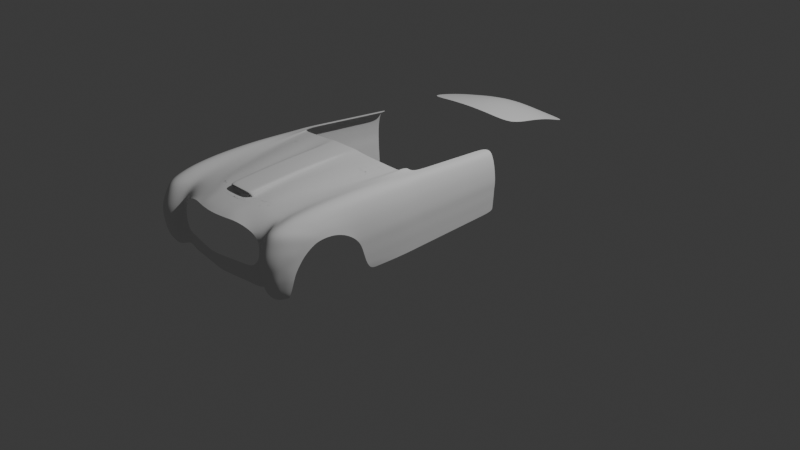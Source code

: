 # Source: 10.blend  (saved by Blender 4.0.36; exported with 4.5.12 LTS)
import bpy
from mathutils import Matrix  # noqa: F401  (used for matrix-valued properties, if any)

bpy.ops.wm.read_factory_settings(use_empty=True)
scene = bpy.context.scene
scene.name = 'Scene'

# ---- collections
col_collection = bpy.data.collections.new('Collection'); scene.collection.children.link(col_collection)
col_reference = bpy.data.collections.new('Reference'); scene.collection.children.link(col_reference)

# ---- world
world_world = bpy.data.worlds.new('World'); scene.world = world_world
world_world.use_nodes = True; world_world.node_tree.nodes.clear()
_N = world_world.node_tree.nodes; _L = world_world.node_tree.links
n0 = _N.new('ShaderNodeOutputWorld'); n0.name = 'World Output'; n0.location = (300, 300)
n1 = _N.new('ShaderNodeBackground'); n1.name = 'Background'; n1.location = (10, 300)
n1.inputs[0].default_value = (0.05088, 0.05088, 0.05088, 1.0)
_L.new(n1.outputs[0], n0.inputs[0])
n0.is_active_output = True
world_world.color = (0.05088, 0.05088, 0.05088)
world_world.use_sun_shadow = False
world_world.sun_shadow_jitter_overblur = 0.0

# ---- cameras
cam_camera = bpy.data.cameras.new('Camera')
cam_camera.clip_end = 100.0
cam_camera.ortho_scale = 7.314

# ---- lights
light_light = bpy.data.lights.new('Light', 'POINT')
light_light.transmission_factor = 0.0
light_light.use_soft_falloff = False
light_light.energy = 1000.0
light_light.shadow_soft_size = 0.1
light_light.shadow_maximum_resolution = 0.006
light_light.use_absolute_resolution = True

# ---- meshes
me_plane = bpy.data.meshes.new('Plane')
me_plane.from_pydata([(1.117, -1.038, -0.03583), (0.9004, 0.9897, -0.0998), (0.0, -1.088, 0.03806), (0.0, 1.056, -0.06999), (0.6143, -1.084, 0.01201), (0.4366, 1.03, -0.07747), (1.056, -0.3773, 0.005515), (0.0, -0.3956, 0.1707), (0.5489, -0.3872, 0.1041), (0.9621, 0.3333, -0.006381), (0.0, 0.3107, 0.1599), (0.475, 0.3243, 0.1019)], [], [(11, 9, 1, 5), (10, 11, 5, 3), (2, 4, 8, 7), (4, 0, 6, 8), (7, 8, 11, 10), (8, 6, 9, 11)])
me_plane.polygons.foreach_set('use_smooth', [True] * 6)
_uv = me_plane.uv_layers.new(name='UVMap')
_uv.uv.foreach_set('vector', [0.7558, 0.6208, 1.0, 0.6581, 1.0, 1.0, 0.7558, 1.0, 0.5, 0.6017, 0.7558, 0.6208, 0.7558, 1.0, 0.5, 1.0, 0.5, 0.0, 0.7558, 0.0, 0.7558, 0.2893, 0.5, 0.2893, 0.7558, 0.0, 1.0, 0.0, 1.0, 0.2893, 0.7558, 0.2893, 0.5, 0.2893, 0.7558, 0.2893, 0.7558, 0.6208, 0.5, 0.6017, 0.7558, 0.2893, 1.0, 0.2893, 1.0, 0.6581, 0.7558, 0.6208])
me_plane.materials.append(None)
me_plane.update()
me_plane_001 = bpy.data.meshes.new('Plane.001')
me_plane_001.from_pydata([(0.5433, -0.8505, -0.0173), (1.062, 1.193, -0.09552), (0.0, -0.9774, -4.631e-05), (0.0, 1.056, 0.05282), (0.838, 0.09689, -0.03318), (0.7044, -0.4551, -0.01697), (0.318, -0.9516, -0.002179), (0.5883, 1.1, -0.00911), (0.4695, 0.05405, 0.0417), (0.3893, -0.5022, 0.03719), (0.6202, -0.6919, -0.0206), (0.0, -0.8872, 0.006186), (0.3412, -0.8153, 0.01057), (0.9415, 0.6365, -0.06465), (0.5326, 0.5986, 0.01112), (0.2416, 1.077, 0.03868), (0.2379, 0.03262, 0.04446), (0.2395, -0.5486, 0.03842), (0.1905, -0.964, -0.001154), (0.2423, -0.8265, 0.0145), (0.2418, 0.578, 0.0285), (0.4515, -0.9052, -0.01005), (0.8301, 1.141, -0.04761), (0.6671, 0.0805, 0.01052), (0.5651, -0.4733, 0.01765), (0.4925, -0.7518, 0.01069), (0.7517, 0.6222, -0.01975), (0.0, 0.558, 0.07758), (0.0, -0.5463, 0.09779), (0.0, 0.01228, 0.09943), (0.2327, 0.03306, 0.09182), (0.0, -0.8568, 0.09445), (0.2343, -0.5478, 0.09117), (0.24, -0.8195, 0.08955), (0.2366, 0.5777, 0.0667), (0.1711, 1.07, 0.04296), (0.2222, -0.8762, 0.004594), (0.1649, 0.02677, 0.09412), (0.166, -0.5473, 0.09317), (0.1594, -0.8544, 0.09294), (0.1676, 0.5717, 0.06999), (0.0, -0.8574, 0.08704), (0.0, -0.8604, 0.008139), (0.1778, -0.8577, 0.006032), (0.2222, -0.8457, 0.06537), (0.225, -0.8028, 0.006995), (0.1594, -0.855, 0.08552), (0.0, -0.8235, 0.08289), (0.0, -0.8259, 0.01141), (0.1684, -0.8232, 0.009708), (0.2243, -0.8201, 0.08071), (0.1589, -0.8234, 0.05377), (0.0, -0.718, 0.06668), (0.0, -0.7201, 0.01423), (0.1819, -0.7185, 0.01326), (0.2204, -0.7158, 0.06529), (0.2265, -0.7175, 0.01689), (0.1812, -0.7165, 0.06571), (0.5926, -0.7488, -0.01941), (0.3329, -0.8642, 0.005994), (0.4778, -0.8069, 0.003244)], [], [(26, 13, 1, 22), (24, 5, 4, 23), (25, 10, 5, 24), (19, 12, 9, 17), (17, 9, 8, 16), (20, 14, 7, 15), (36, 59, 12, 19), (60, 58, 10, 25), (16, 8, 14, 20), (23, 4, 13, 26), (20, 15, 34), (39, 31, 41, 46), (19, 17, 32, 33), (8, 23, 26, 14), (59, 60, 25, 12), (12, 25, 24, 9), (9, 24, 23, 8), (14, 26, 22, 7), (37, 30, 34, 40), (40, 34, 15, 35), (38, 32, 30, 37), (39, 33, 32, 38), (17, 16, 30, 32), (16, 20, 34, 30), (31, 39, 38, 28), (28, 38, 37, 29), (27, 40, 35, 3), (29, 37, 40, 27), (11, 36, 43, 42), (2, 18, 36, 11), (42, 43, 49, 48), (19, 33, 44, 45), (33, 39, 46, 44), (49, 45, 56, 54), (48, 49, 54, 53), (45, 44, 50), (44, 46, 51, 50), (46, 41, 47, 51), (54, 56, 55, 57), (53, 54, 57, 52), (45, 50, 55, 56), (50, 51, 57, 55), (51, 47, 52, 57), (6, 21, 60, 59), (21, 0, 58, 60), (18, 6, 59, 36), (36, 19, 45, 49, 43)])
me_plane_001.polygons.foreach_set('use_smooth', [True] * 47)
_k = {(19, 33): 0.2767, (44, 45): 0.7596, (41, 46): 0.7596, (44, 46): 0.7596}
me_plane_001.attributes.new('crease_edge', 'FLOAT', 'EDGE').data.foreach_set('value', [_k.get((min(e.vertices), max(e.vertices)), 0.0) for e in me_plane_001.edges])
_uv = me_plane_001.uv_layers.new(name='UVMap')
_uv.uv.foreach_set('vector', [0.9155, 0.7515, 1.0, 0.7515, 1.0, 1.0, 0.9155, 1.0, 0.9155, 0.2004, 1.0, 0.2004, 1.0, 0.481, 0.9155, 0.481, 0.9155, 0.05908, 1.0, 0.05908, 1.0, 0.2004, 0.9155, 0.2004, 0.6753, 0.04712, 0.7926, 0.05908, 0.7926, 0.2004, 0.6753, 0.1875, 0.6753, 0.1875, 0.7926, 0.2004, 0.7926, 0.481, 0.6455, 0.481, 0.6411, 0.7515, 0.7926, 0.7515, 0.7926, 1.0, 0.6276, 1.0, 0.6753, 0.03021, 0.7926, 0.03787, 0.7926, 0.05908, 0.6753, 0.04712, 0.9155, 0.03787, 1.0, 0.03787, 1.0, 0.05908, 0.9155, 0.05908, 0.6455, 0.481, 0.7926, 0.481, 0.7926, 0.7515, 0.6411, 0.7515, 0.9155, 0.481, 1.0, 0.481, 1.0, 0.7515, 0.9155, 0.7515, 0.6411, 0.7515, 0.6276, 1.0, 0.6411, 0.7515, 0.6222, 0.0494, 0.5, 0.05465, 0.5, 0.05465, 0.6222, 0.0494, 0.6753, 0.04712, 0.6753, 0.1875, 0.6753, 0.1875, 0.6753, 0.04712, 0.7926, 0.481, 0.9155, 0.481, 0.9155, 0.7515, 0.7926, 0.7515, 0.7926, 0.03787, 0.9155, 0.03787, 0.9155, 0.05908, 0.7926, 0.05908, 0.7926, 0.05908, 0.9155, 0.05908, 0.9155, 0.2004, 0.7926, 0.2004, 0.7926, 0.2004, 0.9155, 0.2004, 0.9155, 0.481, 0.7926, 0.481, 0.7926, 0.7515, 0.9155, 0.7515, 0.9155, 1.0, 0.7926, 1.0, 0.6014, 0.481, 0.6455, 0.481, 0.6411, 0.7515, 0.5984, 0.7515, 0.5984, 0.7515, 0.6411, 0.7515, 0.6276, 1.0, 0.589, 1.0, 0.6222, 0.1914, 0.6753, 0.1875, 0.6455, 0.481, 0.6014, 0.481, 0.6222, 0.0494, 0.6753, 0.04712, 0.6753, 0.1875, 0.6222, 0.1914, 0.6753, 0.1875, 0.6455, 0.481, 0.6455, 0.481, 0.6753, 0.1875, 0.6455, 0.481, 0.6411, 0.7515, 0.6411, 0.7515, 0.6455, 0.481, 0.5, 0.05465, 0.6222, 0.0494, 0.6222, 0.1914, 0.5, 0.2004, 0.5, 0.2004, 0.6222, 0.1914, 0.6014, 0.481, 0.5, 0.481, 0.5, 0.7515, 0.5984, 0.7515, 0.589, 1.0, 0.5, 1.0, 0.5, 0.481, 0.6014, 0.481, 0.5984, 0.7515, 0.5, 0.7515, 0.5, 0.05465, 0.6222, 0.0494, 0.6222, 0.0494, 0.5, 0.05465, 0.5, 0.0, 0.6753, 0.0, 0.6222, 0.0494, 0.5, 0.05465, 0.5, 0.05465, 0.6222, 0.0494, 0.6222, 0.0494, 0.5, 0.05465, 0.6753, 0.04712, 0.6753, 0.04712, 0.6753, 0.04712, 0.6753, 0.04712, 0.6753, 0.04712, 0.6222, 0.0494, 0.6222, 0.0494, 0.6753, 0.04712, 0.6222, 0.0494, 0.6752, 0.04713, 0.6753, 0.04712, 0.6222, 0.0494, 0.5, 0.05465, 0.6222, 0.0494, 0.6222, 0.0494, 0.5, 0.05465, 0.6753, 0.04712, 0.6753, 0.04712, 0.6753, 0.04712, 0.6753, 0.04712, 0.6222, 0.0494, 0.6222, 0.0494, 0.6753, 0.04712, 0.6222, 0.0494, 0.5, 0.05465, 0.5, 0.05465, 0.6222, 0.0494, 0.6222, 0.0494, 0.6753, 0.04712, 0.6753, 0.04712, 0.6222, 0.0494, 0.5, 0.05465, 0.6222, 0.0494, 0.6222, 0.0494, 0.5, 0.05465, 0.6752, 0.04713, 0.6753, 0.04712, 0.6753, 0.04712, 0.6753, 0.04712, 0.6753, 0.04712, 0.6222, 0.0494, 0.6222, 0.0494, 0.6753, 0.04712, 0.6222, 0.0494, 0.5, 0.05465, 0.5, 0.05465, 0.6222, 0.0494, 0.7926, 0.0, 0.9155, 0.0, 0.9155, 0.03787, 0.7926, 0.03787, 0.9155, 0.0, 1.0, 0.0, 1.0, 0.03787, 0.9155, 0.03787, 0.6753, 0.0, 0.7926, 0.0, 0.7926, 0.03787, 0.6753, 0.03021, 0.6222, 0.0494, 0.6753, 0.04712, 0.6752, 0.04713, 0.6222, 0.0494, 0.6222, 0.0494])
me_plane_001.update()
me_plane_002 = bpy.data.meshes.new('Plane.002')
me_plane_002.from_pydata([(0.5633, -0.8505, -0.0173), (1.062, 1.193, -0.09552), (0.0, -0.9774, -4.631e-05), (0.0, 1.055, 0.02999), (0.9362, 0.5868, -0.06127), (0.0, 0.4878, 0.04123), (0.7598, -0.2139, -0.02601), (0.0, -0.3058, 0.04599), (0.318, -0.9516, -0.002179), (0.5883, 1.1, -0.00911), (0.524, 0.5302, 0.01855), (0.4219, -0.2614, 0.03989), (0.6263, -0.6744, -0.02042), (0.0, -0.829, 0.009781), (0.3447, -0.7931, 0.007595), (1.016, 0.9795, -0.08367), (0.0, 0.8643, 0.03073), (0.5669, 0.907, -0.004207), (0.3406, 1.084, 0.01057), (0.3083, 0.5138, 0.02769), (0.2516, -0.279, 0.04384), (0.1905, -0.964, -0.001154), (0.2064, -0.8075, 0.00869), (0.3297, 0.8915, 0.01358), (0.4515, -0.9052, -0.01005), (0.8301, 1.141, -0.04761), (0.7412, 0.5604, -0.01335), (0.6073, -0.2327, 0.01576), (0.4976, -0.7315, 0.01137), (0.8, 0.9418, -0.03691), (1.266, -1.286, -1.014), (1.168, -1.357, -0.9708), (1.183, -1.407, -0.8833), (1.189, -1.436, -0.7633), (1.193, -1.449, -0.6807), (1.198, -1.458, -0.5512), (1.198, -1.455, -0.4233), (1.198, -1.425, -0.3126), (1.198, -1.357, -0.1822), (1.2, -1.265, -0.05831), (1.198, -1.131, -0.0005796), (1.198, -0.947, 0.03533), (1.198, -0.7438, 0.04828), (1.198, -0.5517, 0.0519), (1.198, 0.2002, 0.01325), (1.197, 0.5457, -0.02292), (1.194, 0.933, -0.07754), (1.176, 1.401, -0.1414), (1.159, -1.322, -1.019), (0.9342, -1.226, -0.9043), (0.936, -1.235, -0.8185), (0.9371, -1.239, -0.729), (0.9367, -1.247, -0.642), (0.9365, -1.253, -0.5217), (0.936, -1.249, -0.4026), (0.9354, -1.209, -0.3046), (0.9423, -1.085, -0.1809), (0.9367, -0.9389, -0.07182), (0.9389, -0.7356, -0.05974), (0.9465, -0.6001, -0.04347), (0.9528, -0.4513, -0.03508), (0.9646, -0.289, -0.02756), (1.007, 0.2814, -0.03233), (1.024, 0.6184, -0.04924), (1.051, 0.9926, -0.06336), (1.081, 1.336, -0.0946), (0.9332, -1.217, -0.9669), (1.288, -1.34, -0.8881), (1.278, -1.309, -0.9703), (1.299, -1.361, -0.7554), (1.303, -1.368, -0.6791), (1.308, -1.366, -0.5471), (1.313, -1.358, -0.4415), (1.312, -1.311, -0.3135), (1.313, -1.22, -0.1955), (1.312, -1.139, -0.08238), (1.308, -0.9496, -0.04705), (1.317, -0.7276, -0.01839), (1.317, -0.514, -0.008651), (1.319, -0.3148, -0.006353), (1.322, 0.3263, -0.04134), (1.322, 0.6107, -0.07037), (1.319, 0.9412, -0.1085), (1.301, 1.391, -0.1486), (1.375, -1.188, -0.9482), (1.393, -1.163, -0.8804), (1.41, -1.125, -0.7542), (1.417, -1.069, -0.6191), (1.423, -1.008, -0.5372), (1.429, -0.9303, -0.4446), (1.435, -0.8428, -0.3794), (1.439, -0.7108, -0.3083), (1.447, -0.5721, -0.2971), (1.449, -0.4196, -0.3149), (1.452, -0.2712, -0.3677), (1.456, -0.1215, -0.4586), (1.451, 0.009395, -0.5946), (1.444, 0.07099, -0.7206), (1.438, 0.1051, -0.8687), (1.428, 0.1401, -0.9925), (1.412, -1.107, -0.7047), (1.363, -1.194, -0.9839), (1.367, -0.8076, -0.1022), (1.371, -1.004, -0.1238), (1.371, -0.5861, -0.08239), (1.326, -1.285, -0.8836), (1.337, -1.291, -0.748), (1.344, -1.29, -0.6738), (1.351, -1.277, -0.548), (1.362, -1.255, -0.4491), (1.367, -1.195, -0.3236), (1.37, -1.11, -0.2356), (1.373, -0.3738, -0.08918), (1.376, -0.1867, -0.1009), (1.316, -1.269, -0.9625), (1.3, -1.252, -1.003), (1.031, -1.297, -1.026), (1.036, -1.336, -0.9655), (1.043, -1.376, -0.8753), (1.047, -1.399, -0.7604), (1.048, -1.41, -0.6866), (1.051, -1.416, -0.5609), (1.051, -1.411, -0.4289), (1.051, -1.374, -0.3229), (1.052, -1.322, -0.1902), (1.055, -1.229, -0.07068), (1.057, -1.045, -0.03209), (1.061, -0.8823, -0.005656), (1.064, -0.7027, 0.005191), (1.07, -0.5092, 0.01098), (1.094, 0.1669, -0.01095), (1.105, 0.5455, -0.03916), (1.118, 0.949, -0.07534), (1.128, 1.332, -0.1156), (1.422, 0.1761, -1.077), (1.408, 0.2431, -1.164), (1.396, 1.239, -1.247), (1.401, 1.245, -1.176), (1.407, 1.253, -1.079), (1.416, 1.262, -0.9622), (1.422, 1.274, -0.8177), (1.433, 1.291, -0.6886), (1.422, 0.4978, -1.107), (1.422, 0.7274, -1.128), (1.418, 0.9396, -1.148), (1.413, 0.935, -1.222), (1.417, 0.7372, -1.206), (1.414, 0.5239, -1.188), (1.438, 0.4758, -0.8987), (1.437, 0.7251, -0.9188), (1.434, 0.9549, -0.9374), (1.44, 0.9541, -0.7919), (1.443, 0.709, -0.7721), (1.444, 0.4674, -0.7526), (1.428, 0.4859, -1.019), (1.428, 0.7253, -1.038), (1.424, 0.9462, -1.055), (1.45, 0.949, -0.661), (1.454, 0.6969, -0.6406), (1.454, 0.4561, -0.6218), (1.38, 0.3931, -0.1451), (1.426, 0.4262, -0.308), (1.38, 0.6523, -0.1711), (1.426, 0.6705, -0.3314), (1.376, 0.9583, -0.202), (1.422, 0.9518, -0.3574), (1.358, 1.368, -0.2328), (1.405, 1.336, -0.3861), (1.412, -0.6956, -0.1756), (1.406, -0.884, -0.1829), (1.414, -0.496, -0.1693), (1.36, -1.233, -0.8803), (1.372, -1.221, -0.747), (1.379, -1.212, -0.6799), (1.386, -1.189, -0.5679), (1.391, -1.15, -0.4748), (1.406, -1.081, -0.3607), (1.403, -0.9847, -0.2754), (1.417, -0.2939, -0.1991), (1.42, -0.1259, -0.2302), (1.347, -1.233, -0.9552), (1.331, -1.224, -0.9938), (1.198, -0.1116, 0.03428), (0.9901, 0.03325, -0.02568), (1.322, 0.07992, -0.02352), (1.085, -0.1037, 0.002183), (1.379, 0.1709, -0.1268), (1.424, 0.2126, -0.2844), (1.112, 2.948, -0.3778), (1.225, 2.948, -0.385), (1.309, 2.867, -1.379), (1.314, 2.872, -1.314), (1.319, 2.88, -1.227), (1.328, 2.888, -1.125), (1.333, 2.899, -0.992), (1.343, 2.915, -0.8758), (1.276, 2.941, -0.462), (1.318, 2.93, -0.6015), (1.286, 1.693, -0.1943), (1.271, 2.004, -0.2416), (1.256, 2.315, -0.2889), (1.241, 2.626, -0.3362), (1.125, 2.629, -0.329), (1.138, 2.32, -0.2818), (1.151, 2.01, -0.2345), (1.164, 1.701, -0.1872), (1.415, 1.606, -0.7249), (1.397, 1.93, -0.7623), (1.379, 2.255, -0.7998), (1.361, 2.58, -0.8372), (1.336, 2.601, -0.557), (1.353, 2.282, -0.514), (1.37, 1.963, -0.4709), (1.388, 1.644, -0.4278), (1.342, 1.673, -0.2772), (1.326, 1.987, -0.323), (1.309, 2.302, -0.3689), (1.293, 2.617, -0.4147), (1.384, 1.56, -1.203), (1.367, 1.886, -1.23), (1.349, 2.211, -1.258), (1.332, 2.537, -1.286), (1.337, 2.544, -1.197), (1.355, 2.218, -1.167), (1.372, 1.893, -1.137), (1.39, 1.568, -1.108), (1.405, 1.588, -0.8515), (1.387, 1.913, -0.8863), (1.369, 2.238, -0.9212), (1.351, 2.563, -0.956), (1.379, 1.554, -1.273), (1.362, 1.88, -1.299), (1.345, 2.206, -1.325), (1.327, 2.531, -1.352), (1.399, 1.577, -0.9936), (1.381, 1.902, -1.026), (1.364, 2.227, -1.059), (1.346, 2.552, -1.091), (1.433, -0.6283, -0.2382), (1.425, -0.8033, -0.234), (1.435, -0.4523, -0.2443), (1.379, -1.196, -0.8801), (1.393, -1.17, -0.7502), (1.397, -1.156, -0.6918), (1.404, -1.126, -0.5932), (1.409, -1.075, -0.5058), (1.416, -1.001, -0.4027), (1.423, -0.8986, -0.3201), (1.438, -0.2729, -0.288), (1.44, -0.126, -0.3384), (1.362, -1.209, -0.9513), (1.445, 0.4444, -0.4648), (1.444, 0.6835, -0.486), (1.441, 0.9492, -0.5089), (1.423, 1.312, -0.537), (1.348, -1.208, -0.9883), (1.443, 0.2429, -0.4433), (1.334, 2.922, -0.7384), (1.406, 1.623, -0.576), (1.388, 1.945, -0.6162), (1.37, 2.267, -0.6565), (1.353, 2.589, -0.6968), (0.8048, -0.01853, -0.03334), (0.8681, 0.2664, -0.04548), (0.0, -0.1102, 0.04724), (0.0, 0.1728, 0.04631), (0.4484, -0.06646, 0.03832), (0.4852, 0.2157, 0.03186), (0.2669, -0.08385, 0.04181), (0.2876, 0.1987, 0.03666), (0.6415, -0.038, 0.01111), (0.6896, 0.2445, 0.001513), (0.6674, -0.5545, -0.01919), (0.0, -0.6785, 0.02685), (0.3682, -0.6379, 0.02428), (0.2202, -0.654, 0.02702), (0.5329, -0.5924, 0.01604), (1.453, 0.2483, -0.6139), (1.411, 0.3689, -1.175), (1.444, 0.2542, -0.7354), (1.422, 0.321, -1.09), (1.438, 0.273, -0.8823), (1.428, 0.2963, -1.005), (1.422, 0.03168, -0.2569), (1.198, -0.3536, 0.04596), (0.9765, -0.1398, -0.02538), (1.321, -0.13, -0.01257), (1.077, -0.3213, 0.008626), (1.378, -0.01847, -0.1128), (1.443, 0.01608, -0.4239), (0.7138, -0.3851, -0.02242), (0.0, -0.4922, 0.03685), (0.3952, -0.4496, 0.03256), (0.236, -0.4665, 0.03597), (0.5703, -0.4129, 0.01612), (1.184, 1.203, -0.1144), (1.065, 1.189, -0.07286), (1.308, 1.201, -0.1316), (1.124, 1.17, -0.09858), (1.408, 1.116, -1.164), (1.424, 1.132, -0.9517), (1.414, 1.123, -1.069), (1.403, 1.111, -1.237), (1.43, 1.139, -0.8068), (1.44, 1.146, -0.6769), (1.366, 1.195, -0.2198), (1.412, 1.173, -0.374), (1.431, 1.158, -0.5251), (0.8063, -1.018, -0.07438), (0.0, -1.249, -0.03901), (0.3191, -1.223, -0.04114), (0.1917, -1.236, -0.04011), (0.4527, -1.094, -0.05567), (0.7567, -1.224, -0.1748), (0.0, -1.364, -0.07366), (0.3166, -1.321, -0.08066), (0.1891, -1.343, -0.07891), (0.4878, -1.279, -0.08823), (0.8617, -1.216, -0.3087), (0.8717, -1.245, -0.4152), (0.8658, -1.258, -0.5471), (0.0, -1.367, -0.958), (0.7736, -1.299, -0.6767), (0.0, -1.398, -0.8664), (0.0, -1.416, -0.7713), (0.0, -1.432, -0.6795), (0.0, -1.335, -1.026), (0.6347, -1.321, -0.6884), (0.4786, -1.349, -0.6862), (0.3225, -1.38, -0.6837), (0.1663, -1.407, -0.6815), (0.1664, -1.396, -0.7729), (0.3226, -1.377, -0.7744), (0.4788, -1.35, -0.7767), (0.635, -1.326, -0.7786), (0.7774, -1.303, -0.7778), (0.7819, -1.297, -0.8745), (0.6342, -1.307, -0.8737), (0.4741, -1.328, -0.872), (0.3222, -1.359, -0.8695), (0.1662, -1.377, -0.868), (0.1659, -1.347, -0.9597), (0.3216, -1.328, -0.9612), (0.4773, -1.302, -0.9633), (0.633, -1.285, -0.9647), (0.7825, -1.279, -0.9652), (0.1657, -1.314, -1.027), (0.3212, -1.296, -1.029), (0.4767, -1.273, -1.031), (0.6322, -1.257, -1.032), (0.7836, -1.243, -1.033)], [], [(29, 15, 1, 25), (271, 263, 4, 26), (294, 290, 6, 27), (293, 292, 11, 20), (269, 267, 10, 19), (23, 17, 9, 18), (21, 8, 14, 22), (24, 0, 12, 28), (19, 10, 17, 23), (26, 4, 15, 29), (5, 19, 23, 16), (2, 21, 22, 13), (16, 23, 18, 3), (265, 269, 19, 5), (291, 293, 20, 7), (10, 26, 29, 17), (8, 24, 28, 14), (292, 294, 27, 11), (267, 271, 26, 10), (17, 29, 25, 9), (116, 48, 31, 117), (118, 50, 49, 117), (119, 51, 50, 118), (120, 52, 51, 119), (121, 53, 52, 120), (122, 54, 53, 121), (123, 55, 54, 122), (124, 56, 55, 123), (126, 58, 57, 125), (127, 59, 58, 126), (128, 60, 59, 127), (129, 61, 60, 128), (287, 285, 61, 129), (131, 63, 62, 130), (132, 64, 63, 131), (298, 296, 64, 132), (30, 68, 31, 48), (32, 31, 68, 67), (33, 32, 67, 69), (34, 33, 69, 70), (35, 34, 70, 71), (36, 35, 71, 72), (37, 36, 72, 73), (38, 37, 73, 74), (40, 39, 75, 76), (41, 40, 76, 77), (42, 41, 77, 78), (43, 42, 78, 79), (284, 43, 79, 286), (45, 44, 80, 81), (46, 45, 81, 82), (295, 46, 82, 297), (68, 30, 115, 114), (105, 106, 69, 67), (242, 86, 100, 243), (243, 100, 87, 244), (244, 87, 88, 245), (245, 88, 89, 246), (246, 89, 90, 247), (39, 38, 74, 75), (125, 57, 56, 124), (247, 90, 91, 239), (102, 76, 75, 103), (102, 104, 77, 76), (240, 93, 94, 248), (248, 94, 95, 249), (78, 112, 113, 79), (77, 104, 112, 78), (168, 170, 104, 102), (168, 102, 103, 169), (74, 111, 103, 75), (73, 110, 111, 74), (72, 109, 110, 73), (71, 108, 109, 72), (70, 107, 108, 71), (69, 106, 107, 70), (171, 172, 106, 105), (68, 114, 105, 67), (180, 171, 105, 114), (181, 180, 114, 115), (39, 125, 124, 38), (295, 298, 132, 46), (46, 132, 131, 45), (45, 131, 130, 44), (284, 287, 129, 43), (43, 129, 128, 42), (42, 128, 127, 41), (41, 127, 126, 40), (40, 126, 125, 39), (38, 124, 123, 37), (37, 123, 122, 36), (36, 122, 121, 35), (35, 121, 120, 34), (34, 120, 119, 33), (33, 119, 118, 32), (32, 118, 117, 31), (66, 116, 117, 49), (302, 136, 137, 299), (303, 300, 139, 140), (300, 301, 138, 139), (301, 299, 137, 138), (282, 280, 142, 154), (154, 142, 143, 155), (155, 143, 144, 156), (281, 282, 154, 148), (148, 154, 155, 149), (149, 155, 156, 150), (279, 281, 148, 153), (153, 148, 149, 152), (152, 149, 150, 151), (278, 147, 142, 280), (147, 146, 143, 142), (146, 145, 144, 143), (153, 152, 158, 159), (152, 151, 157, 158), (304, 157, 151, 303), (286, 79, 113, 288), (251, 159, 158, 252), (252, 158, 157, 253), (307, 304, 141, 254), (297, 305, 166, 83), (305, 306, 167, 166), (81, 162, 164, 82), (162, 163, 165, 164), (80, 160, 162, 81), (160, 161, 163, 162), (255, 250, 180, 181), (250, 241, 171, 180), (241, 242, 172, 171), (238, 168, 169, 239), (238, 240, 170, 168), (112, 178, 179, 113), (104, 170, 178, 112), (111, 177, 169, 103), (110, 176, 177, 111), (109, 175, 176, 110), (108, 174, 175, 109), (107, 173, 174, 108), (106, 172, 173, 107), (283, 288, 113, 179), (161, 160, 186, 187), (80, 184, 186, 160), (44, 130, 185, 182), (44, 182, 184, 80), (130, 62, 183, 185), (289, 256, 187, 283), (256, 251, 161, 187), (202, 201, 189, 188), (261, 209, 195, 257), (201, 217, 196, 189), (222, 221, 191, 192), (209, 229, 194, 195), (217, 210, 197, 196), (221, 233, 190, 191), (229, 237, 193, 194), (237, 222, 192, 193), (139, 138, 225, 234), (234, 225, 224, 235), (235, 224, 223, 236), (236, 223, 222, 237), (140, 139, 234, 226), (226, 234, 235, 227), (227, 235, 236, 228), (228, 236, 237, 229), (137, 136, 230, 218), (218, 230, 231, 219), (219, 231, 232, 220), (220, 232, 233, 221), (166, 167, 213, 214), (214, 213, 212, 215), (215, 212, 211, 216), (216, 211, 210, 217), (141, 140, 226, 206), (206, 226, 227, 207), (207, 227, 228, 208), (208, 228, 229, 209), (138, 137, 218, 225), (225, 218, 219, 224), (224, 219, 220, 223), (223, 220, 221, 222), (83, 166, 214, 198), (198, 214, 215, 199), (199, 215, 216, 200), (200, 216, 217, 201), (254, 141, 206, 258), (258, 206, 207, 259), (259, 207, 208, 260), (260, 208, 209, 261), (47, 83, 198, 205), (205, 198, 199, 204), (204, 199, 200, 203), (203, 200, 201, 202), (211, 260, 261, 210), (212, 259, 260, 211), (213, 258, 259, 212), (167, 254, 258, 213), (210, 261, 257, 197), (92, 93, 240, 238), (92, 238, 239, 91), (85, 86, 242, 241), (84, 85, 241, 250), (101, 84, 250, 255), (306, 307, 254, 167), (163, 252, 253, 165), (161, 251, 252, 163), (178, 248, 249, 179), (170, 240, 248, 178), (177, 247, 239, 169), (176, 246, 247, 177), (175, 245, 246, 176), (174, 244, 245, 175), (173, 243, 244, 174), (172, 242, 243, 173), (11, 27, 270, 266), (266, 270, 271, 267), (7, 20, 268, 264), (264, 268, 269, 265), (20, 11, 266, 268), (268, 266, 267, 269), (27, 6, 262, 270), (270, 262, 263, 271), (14, 28, 276, 274), (13, 22, 275, 273), (22, 14, 274, 275), (28, 12, 272, 276), (135, 278, 280, 134), (97, 98, 281, 279), (98, 99, 282, 281), (99, 134, 280, 282), (249, 289, 283, 179), (187, 186, 288, 283), (184, 286, 288, 186), (182, 185, 287, 284), (182, 284, 286, 184), (185, 183, 285, 287), (251, 256, 277, 159), (96, 277, 256, 289), (95, 96, 289, 249), (153, 159, 277, 279), (97, 279, 277, 96), (274, 276, 294, 292), (273, 275, 293, 291), (275, 274, 292, 293), (276, 272, 290, 294), (165, 253, 307, 306), (164, 165, 306, 305), (82, 164, 305, 297), (253, 157, 304, 307), (141, 304, 303, 140), (156, 144, 299, 301), (150, 156, 301, 300), (151, 150, 300, 303), (145, 302, 299, 144), (47, 133, 298, 295), (47, 295, 297, 83), (133, 65, 296, 298), (1, 15, 64, 296), (15, 4, 63, 64), (4, 263, 62, 63), (62, 263, 262, 183), (183, 262, 6, 285), (6, 290, 61, 285), (61, 290, 272, 60), (60, 272, 12, 59), (12, 0, 58, 59), (24, 8, 310, 312), (58, 0, 308, 57), (8, 21, 311, 310), (21, 2, 309, 311), (0, 24, 312, 308), (312, 310, 315, 317), (310, 311, 316, 315), (57, 308, 313, 56), (311, 309, 314, 316), (308, 312, 317, 313), (56, 313, 318, 55), (55, 318, 319, 54), (54, 319, 320, 53), (53, 320, 322, 52), (331, 330, 325, 324), (341, 340, 323, 321), (346, 341, 321, 326), (340, 331, 324, 323), (50, 51, 335, 336), (336, 335, 334, 337), (337, 334, 333, 338), (338, 333, 332, 339), (339, 332, 331, 340), (66, 49, 345, 350), (350, 345, 344, 349), (349, 344, 343, 348), (348, 343, 342, 347), (347, 342, 341, 346), (49, 50, 336, 345), (345, 336, 337, 344), (344, 337, 338, 343), (343, 338, 339, 342), (342, 339, 340, 341), (51, 52, 322, 335), (335, 322, 327, 334), (334, 327, 328, 333), (333, 328, 329, 332), (332, 329, 330, 331)])
me_plane_002.polygons.foreach_set('use_smooth', [True] * 303)
_uv = me_plane_002.uv_layers.new(name='UVMap')
_uv.uv.foreach_set('vector', [0.9155, 0.9046, 1.0, 0.9046, 1.0, 1.0, 0.9155, 1.0, 0.9155, 0.5604, 1.0, 0.5604, 1.0, 0.7174, 0.9155, 0.7174, 0.9155, 0.2304, 1.0, 0.2304, 1.0, 0.3212, 0.9155, 0.3212, 0.6753, 0.2304, 0.7926, 0.2304, 0.7926, 0.3212, 0.6753, 0.3212, 0.6753, 0.5604, 0.7926, 0.5604, 0.7926, 0.7174, 0.6753, 0.7174, 0.6753, 0.9046, 0.7926, 0.9046, 0.7926, 1.0, 0.6753, 1.0, 0.6753, 0.0, 0.7926, 0.0, 0.7926, 0.06937, 0.6753, 0.06937, 0.9155, 0.0, 1.0, 0.0, 1.0, 0.06937, 0.9155, 0.06937, 0.6753, 0.7174, 0.7926, 0.7174, 0.7926, 0.9046, 0.6753, 0.9046, 0.9155, 0.7174, 1.0, 0.7174, 1.0, 0.9046, 0.9155, 0.9046, 0.5, 0.7174, 0.6753, 0.7174, 0.6753, 0.9046, 0.5, 0.9046, 0.5, 0.0, 0.6753, 0.0, 0.6753, 0.06937, 0.5, 0.06937, 0.5, 0.9046, 0.6753, 0.9046, 0.6753, 1.0, 0.5, 1.0, 0.5, 0.5604, 0.6753, 0.5604, 0.6753, 0.7174, 0.5, 0.7174, 0.5, 0.2304, 0.6753, 0.2304, 0.6753, 0.3212, 0.5, 0.3212, 0.7926, 0.7174, 0.9155, 0.7174, 0.9155, 0.9046, 0.7926, 0.9046, 0.7926, 0.0, 0.9155, 0.0, 0.9155, 0.06937, 0.7926, 0.06937, 0.7926, 0.2304, 0.9155, 0.2304, 0.9155, 0.3212, 0.7926, 0.3212, 0.7926, 0.5604, 0.9155, 0.5604, 0.9155, 0.7174, 0.7926, 0.7174, 0.7926, 0.9046, 0.9155, 0.9046, 0.9155, 1.0, 0.7926, 1.0, 0.0, 0.0, 0.0, 0.0, 0.0, 0.0, 0.0, 0.0, 0.0, 0.0, 0.0, 0.0, 0.0, 0.0, 0.0, 0.0, 0.0, 0.0, 0.0, 0.0, 0.0, 0.0, 0.0, 0.0, 0.0, 0.0, 0.0, 0.0, 0.0, 0.0, 0.0, 0.0, 0.0, 0.0, -0.006111, 0.0, 0.0, 0.0, 0.0, 0.0, 0.0, 0.0, 0.0, 0.0, -0.006111, 0.0, 0.0, 0.0, 0.0, 0.0, 0.0, 0.0, 0.0, 0.0, 0.0, 0.0, 0.0, 0.0, -0.1344, 0.0, 0.0, 0.0, 0.0, 0.0, 0.0, 0.0, 0.001195, 4.732e-05, -0.009263, 0.0, 0.0, 0.0, 0.0, 0.0, 0.002963, 0.0003209, 0.001195, 4.732e-05, 0.0, 0.0, 0.0, 0.0, 0.01613, 0.003105, 0.002963, 0.0003209, 0.0, 0.0, 0.0, 0.0, 0.02536, 0.007192, 0.01613, 0.003105, 0.0, 0.0, 0.0, 0.0, 0.03021, 0.01118, 0.02536, 0.007192, 0.0, 0.0, 0.0, 0.0, 0.0444, 0.03319, 0.02991, 0.01775, 0.0, 0.0, 0.0, 0.0, 0.03478, 0.03195, 0.0444, 0.03319, 0.0, 0.0, 0.0, 0.0, 0.1177, 0.134, 0.03478, 0.03195, 0.0, 0.0, 0.0, 0.0, 0.0, 0.0, 0.0, 0.0, 0.0, 0.0, 0.0, 0.0, 0.0, 0.0, 0.0, 0.0, 0.0, 0.0, 0.0, 0.0, 0.0, 0.0, 0.0, 0.0, 0.0, 0.0, 0.0, 0.0, 0.0, 0.0, 0.0, 0.0, 0.0, 0.0, 0.0, 0.0, 0.0, 0.0, 0.0, 0.0, 0.0, 0.0, 0.0, 0.0, 0.0, 0.0, 0.0, 0.0, 0.0, 0.0, 0.0, 0.0, 0.0, 0.0, 0.0, 0.0, 0.0, 0.0, 0.0, 0.0, 0.0, 0.0, 0.0, 0.0, 0.0, 0.0, 0.0, 0.0, 0.0, 0.0, 0.0, 0.0, 0.0, 0.0, 0.0, 0.0, 0.0, 0.0, 0.0, 0.0, 0.0, 0.0, 0.0, 0.0, 0.0, 0.0, 0.0, 0.0, 0.0, 0.0, 0.0, 0.0, 0.0, 0.0, 0.0, 0.0, 0.0, 0.0, 0.0, 0.0, 0.0, 0.0, 0.0, 0.0, 0.0, 0.0, 0.0, 0.0, 0.0, 0.0, 0.0, 0.0, 0.0, 0.0, 0.0, 0.0, 0.0, 0.0, 0.0, 0.0, 0.0, 0.0, 0.0, 0.0, 0.0, 0.0, 0.0, 0.0, 0.0, 0.0, 0.0, 0.0, 0.0, 0.0, 0.0, 0.0, 0.0, 0.0, 0.0, 0.0, 0.0, 0.0, 0.0, 0.0, 0.0, 0.0, 0.0, 0.0, 0.0, 0.0, 0.0, 0.0, 0.0, 0.0, 0.0, 0.0, 0.0, 0.0, 0.0, 0.0, 0.0, 0.0, 0.0, 0.0, 0.0, 0.0, 0.0, 0.0, 0.0, 0.0, 0.0, 0.0, 0.0, 0.0, 0.0, 0.0, 0.0, 0.0, 0.0, 0.0, 0.0, 0.0, 0.0, 0.0, 0.0, 0.0, 0.0, 0.0, 0.0, 0.0, 0.0, 0.0, 0.0, 0.0, 0.0, 0.0, -0.009263, 0.0, -0.1344, 0.0, 0.0, 0.0, 0.0, 0.0, 0.0, 0.0, 0.0, 0.0, 0.0, 0.0, 0.0, 0.0, 0.0, 0.0, 0.0, 0.0, 0.0, 0.0, 0.0, 0.0, 0.0, 0.0, 0.0, 0.0, 0.0, 0.0, 0.0, 0.0, 0.0, 0.0, 0.0, 0.0, 0.0, 0.0, 0.0, 0.0, 0.0, 0.0, 0.0, 0.0, 0.0, 0.0, 0.0, 0.0, 0.0, 0.0, 0.0, 0.0, 0.0, 0.0, 0.0, 0.0, 0.0, 0.0, 0.0, 0.0, 0.0, 0.0, 0.0, 0.0, 0.0, 0.0, 0.0, 0.0, 0.0, 0.0, 0.0, 0.0, 0.0, 0.0, 0.0, 0.0, 0.0, 0.0, 0.0, 0.0, 0.0, 0.0, 0.0, 0.0, 0.0, 0.0, 0.0, 0.0, 0.0, 0.0, 0.0, 0.0, 0.0, 0.0, 0.0, 0.0, 0.0, 0.0, 0.0, 0.0, 0.0, 0.0, 0.0, 0.0, 0.0, 0.0, 0.0, 0.0, 0.0, 0.0, 0.0, 0.0, 0.0, 0.0, 0.0, 0.0, 0.0, 0.0, 0.0, 0.0, 0.0, 0.0, 0.0, 0.0, 0.0, 0.0, 0.0, 0.0, 0.0, 0.0, 0.0, 0.0, 0.0, 0.0, 0.0, 0.0, 0.0, 0.0, 0.0, 0.0, 0.0, 0.0, 0.0, 0.0, 0.0, 0.0, 0.0, 0.0, 0.0, 0.0, 0.0, 0.0, 0.0, 0.0, 0.0, 0.0, 0.0, 0.0, 0.0, 0.0, 0.0, 0.0, 0.0, 0.0, 0.0, 0.0, 0.0, 0.0, 0.0, 0.0, 0.0, 0.0, 0.0, 0.0, 0.0, 0.0, 0.0, 0.0, 0.0, 0.0, 0.0, 0.0, 0.0, 0.0, 0.0, 0.0, 0.0, 0.0, 0.0, 0.0, 0.0, 0.0, 0.0, 0.0, 0.0, 0.0, 0.0, 0.0, 0.0, 0.0, 0.0, 0.0, 0.0, 0.0, 0.0, 0.0, 0.0, 0.0, 0.0, 0.0, 0.0, 0.0, 0.0, 0.0, 0.0, 0.0, 0.0, 0.0, 0.0, 0.0, 0.0, 0.0, 0.0, 0.0, 0.0, 0.0, 0.0, 0.0, 0.0, 0.0, 0.0, 0.0, 0.0, 0.0, 0.0, 0.0, 0.0, 0.0, 0.0, 0.0, 0.0, 0.0, 0.0, 0.0, 0.0, 0.0, 0.0, 0.0, 0.0, 0.0, 0.0, 0.0, 0.0, 0.0, 0.0, 0.0, 0.0, 0.0, 0.0, 0.0, 0.0, 0.0, 0.0, 0.0, 0.0, 0.0, 0.0, 0.0, 0.0, 0.0, 0.0, 0.0, 0.0, 0.0, 0.0, 0.0, 0.0, 0.0, 0.0, 0.0, 0.0, 0.0, 0.0, 0.0, 0.0, 0.0, 0.0, 0.0, 0.0, 0.0, 0.0, 0.0, 0.0, 0.0, 0.0, 0.0, 0.0, 0.0, 0.0, 0.0, 0.0, 0.0, 0.0, 0.0, 0.0, 0.0, 0.0, 0.0, 0.0, 0.0, 0.0, 0.0, 0.0, 0.0, 0.0, 0.0, 0.0, 0.0, 0.0, 0.0, 0.0, 0.0, 0.0, 0.0, 0.0, 0.0, 0.0, 0.0, 0.0, 0.0, 0.0, 0.0, 0.0, 0.0, 0.0, 0.0, 0.0, 0.0, 0.0, 0.0, 0.0, 0.0, 0.0, 0.0, 0.0, 0.0, 0.0, 0.0, 0.0, 0.0, 0.0, 0.0, 0.0, 0.0, 0.0, 0.0, 0.0, 0.0, 0.0, 0.0, 0.0, 0.0, 0.0, 0.0, 0.0, 0.0, 0.0, 0.0, 0.0, 0.0, 0.0, 0.0, 0.0, 0.0, 0.0, 0.0, 0.0, 0.0, 0.0, 0.0, 0.0, 0.0, 0.0, 0.0, 0.0, 0.0, 0.0, 0.0, 0.0, 0.0, 0.0, 0.0, 0.0, 0.0, 0.0, 0.0, 0.0, 0.0, 0.0, 0.0, 0.0, 0.0, 0.0, 0.0, 0.0, 0.0, 0.0, 0.0, 0.0, 0.0, 0.0, 0.0, 0.0, 0.0, 0.0, 0.0, 0.0, 0.0, 0.0, 0.0, 0.0, 0.0, 0.0, 0.0, 0.0, 0.0, 0.0, 0.0, 0.0, 0.0, 0.0, 0.0, 0.0, 0.0, 0.0, 0.0, 0.0, 0.0, 0.0, 0.0, 0.0, 0.0, 0.0, 0.0, 0.0, 0.0, 0.0, 0.0, 0.0, 0.0, 0.0, 0.0, 0.0, 0.0, 0.0, 0.0, 0.0, 0.0, 0.0, 0.0, 0.0, 0.0, 0.0, 0.0, 0.0, 0.0, 0.0, 0.0, 0.0, 0.0, 0.0, 0.0, 0.0, 0.0, 0.0, 0.0, 0.0, 0.0, 0.0, 0.0, 0.0, 0.0, 0.0, 0.0, 0.0, 0.0, 0.0, 0.0, 0.0, 0.0, 0.0, 0.0, 0.0, 0.0, 0.0, 0.0, 0.0, 0.0, 0.0, 0.0, 0.0, 0.0, 0.0, 0.0, 0.0, 0.0, 0.0, 0.0, 0.0, 0.0, 0.0, 0.0, 0.0, 0.0, 0.0, 0.0, 0.0, 0.0, 0.0, 0.0, 0.0, 0.0, 0.0, 0.0, 0.0, 0.0, 0.0, 0.0, 0.0, 0.0, 0.0, 0.0, 0.0, 0.0, 0.0, 0.0, 0.0, 0.0, 0.0, 0.0, 0.0, 0.0, 0.0, 0.0, 0.0, 0.0, 0.0, 0.0, 0.0, 0.0, 0.0, 0.0, 0.0, 0.0, 0.0, 0.0, 0.0, 0.0, 0.0, 0.0, 0.0, 0.0, 0.0, 0.0, 0.0, 0.0, 0.0, 0.0, 0.0, 0.0, 0.0, 0.0, 0.0, 0.0, 0.0, 0.0, 0.0, 0.0, 0.0, 0.0, 0.0, 0.0, 0.0, 0.0, 0.0, 0.0, 0.0, 0.0, 0.0, 0.0, 0.0, 0.0, 0.0, 0.0, 0.0, 0.0, 0.0, 0.0, 0.0, 0.0, 0.0, 0.0, 0.0, 0.0, 0.0, 0.0, 0.0, 0.0, 0.0, 0.0, 0.0, 0.0, 0.0, 0.0, 0.0, 0.0, 0.0, 0.0, 0.0, 0.0, 0.0, 0.0, 0.0, 0.0, 0.0, 0.0, 0.0, 0.0, 0.0, 0.0, 0.0, 0.0, 0.0, 0.0, 0.0, 0.0, 0.0, 0.0, 0.0, 0.0, 0.0, 0.0, 0.0, 0.0, 0.0, 0.0, 0.0, 0.0, 0.0, 0.0, 0.0, 0.0, 0.0, 0.0, 0.0, 0.0, 0.0, 0.0, 0.0, 0.0, 0.0, 0.0, 0.0, 0.0, 0.0, 0.0, 0.0, 0.0, 0.0, 0.0, 0.0, 0.0, 0.02991, 0.01775, 0.03106, 0.01451, 0.0, 0.0, 0.0, 0.0, 0.0, 0.0, 0.0, 0.0, 0.0, 0.0, 0.0, 0.0, 0.0, 0.0, 0.0, 0.0, 0.0, 0.0, 0.0, 0.0, 0.0, 0.0, 0.0, 0.0, 0.0, 0.0, 0.0, 0.0, 0.0, 0.0, 0.0, 0.0, 0.0, 0.0, 0.0, 0.0, 0.0, 0.0, 0.0, 0.0, 0.0, 0.0, 0.0, 0.0, 0.0, 0.0, 0.0, 0.0, 0.0, 0.0, 0.0, 0.0, 0.0, 0.0, 0.0, 0.0, 0.0, 0.0, 0.0, 0.0, 0.0, 0.0, 0.0, 0.0, 0.0, 0.0, 0.0, 0.0, 0.0, 0.0, 0.0, 0.0, 0.0, 0.0, 0.0, 0.0, 0.0, 0.0, 0.0, 0.0, 0.0, 0.0, 0.0, 0.0, 0.0, 0.0, 0.0, 0.0, 0.0, 0.0, 0.0, 0.0, 0.0, 0.0, 0.0, 0.0, 0.0, 0.0, 0.0, 0.0, 0.0, 0.0, 0.0, 0.0, 0.0, 0.0, 0.0, 0.0, 0.0, 0.0, 0.0, 0.0, 0.0, 0.0, 0.0, 0.0, 0.0, 0.0, 0.0, 0.0, 0.0, 0.0, 0.0, 0.0, 0.0, 0.0, 0.0, 0.0, 0.0, 0.0, 0.0, 0.0, 0.0, 0.0, 0.0, 0.0, 0.0, 0.0, 0.0, 0.0, 0.0, 0.0, 0.0, 0.0, 0.0, 0.0, 0.0, 0.0, 0.0, 0.0, 0.0, 0.0, 0.0, 0.0, 0.0, 0.0, 0.0, 0.0, 0.0, 0.0, 0.0, 0.0, 0.0, 0.0, 0.0, 0.0, 0.0, 0.0, 0.0, 0.0, 0.0, 0.0, 0.0, 0.0, 0.0, 0.0, 0.0, 0.0, 0.0, 0.0, 0.0, 0.0, 0.0, 0.0, 0.0, 0.0, 0.0, 0.0, 0.0, 0.0, 0.0, 0.0, 0.0, 0.0, 0.0, 0.0, 0.0, 0.0, 0.0, 0.0, 0.0, 0.0, 0.0, 0.0, 0.0, 0.0, 0.0, 0.0, 0.0, 0.0, 0.0, 0.0, 0.0, 0.0, 0.0, 0.0, 0.0, 0.0, 0.0, 0.0, 0.0, 0.0, 0.0, 0.0, 0.0, 0.0, 0.0, 0.0, 0.0, 0.0, 0.0, 0.0, 0.0, 0.0, 0.0, 0.0, 0.0, 0.0, 0.0, 0.0, 0.0, 0.0, 0.0, 0.0, 0.0, 0.0, 0.0, 0.0, 0.0, 0.0, 0.0, 0.0, 0.0, 0.0, 0.0, 0.0, 0.0, 0.0, 0.0, 0.0, 0.0, 0.0, 0.0, 0.0, 0.0, 0.0, 0.0, 0.0, 0.0, 0.0, 0.0, 0.0, 0.0, 0.0, 0.0, 0.0, 0.0, 0.0, 0.0, 0.0, 0.0, 0.0, 0.0, 0.0, 0.0, 0.0, 0.0, 0.0, 0.0, 0.0, 0.0, 0.0, 0.0, 0.0, 0.0, 0.0, 0.0, 0.0, 0.0, 0.0, 0.0, 0.0, 0.0, 0.0, 0.0, 0.0, 0.0, 0.0, 0.0, 0.0, 0.0, 0.0, 0.0, 0.0, 0.0, 0.0, 0.0, 0.0, 0.0, 0.0, 0.0, 0.0, 0.0, 0.0, 0.0, 0.0, 0.0, 0.0, 0.0, 0.0, 0.0, 0.0, 0.0, 0.0, 0.0, 0.0, 0.0, 0.0, 0.0, 0.0, 0.0, 0.0, 0.0, 0.0, 0.0, 0.0, 0.0, 0.0, 0.0, 0.0, 0.0, 0.0, 0.0, 0.0, 0.0, 0.0, 0.0, 0.0, 0.0, 0.0, 0.0, 0.0, 0.0, 0.0, 0.0, 0.0, 0.0, 0.0, 0.0, 0.0, 0.0, 0.0, 0.0, 0.0, 0.0, 0.0, 0.0, 0.0, 0.0, 0.0, 0.0, 0.0, 0.0, 0.0, 0.0, 0.0, 0.0, 0.0, 0.0, 0.0, 0.0, 0.0, 0.0, 0.0, 0.0, 0.0, 0.0, 0.0, 0.0, 0.0, 0.0, 0.0, 0.0, 0.0, 0.0, 0.0, 0.0, 0.0, 0.0, 0.0, 0.0, 0.0, 0.0, 0.0, 0.0, 0.0, 0.0, 0.0, 0.0, 0.0, 0.0, 0.0, 0.0, 0.0, 0.0, 0.0, 0.0, 0.0, 0.0, 0.0, 0.0, 0.0, 0.0, 0.0, 0.0, 0.0, 0.0, 0.0, 0.0, 0.0, 0.0, 0.0, 0.0, 0.0, 0.0, 0.0, 0.0, 0.0, 0.0, 0.0, 0.0, 0.0, 0.0, 0.0, 0.0, 0.0, 0.0, 0.0, 0.0, 0.0, 0.0, 0.0, 0.0, 0.0, 0.0, 0.0, 0.0, 0.0, 0.0, 0.0, 0.0, 0.0, 0.0, 0.0, 0.0, 0.0, 0.0, 0.0, 0.0, 0.0, 0.0, 0.0, 0.0, 0.0, 0.0, 0.0, 0.0, 0.0, 0.0, 0.0, 0.0, 0.0, 0.0, 0.0, 0.0, 0.0, 0.0, 0.0, 0.0, 0.0, 0.0, 0.0, 0.0, 0.0, 0.0, 0.0, 0.0, 0.0, 0.0, 0.0, 0.0, 0.0, 0.0, 0.0, 0.0, 0.0, 0.0, 0.0, 0.0, 0.0, 0.0, 0.0, 0.0, 0.0, 0.0, 0.0, 0.0, 0.0, 0.0, 0.0, 0.0, 0.0, 0.0, 0.0, 0.0, 0.0, 0.0, 0.0, 0.0, 0.0, 0.0, 0.0, 0.0, 0.0, 0.0, 0.0, 0.7926, 0.3212, 0.9155, 0.3212, 0.9155, 0.419, 0.7926, 0.419, 0.7926, 0.419, 0.9155, 0.419, 0.9155, 0.5604, 0.7926, 0.5604, 0.5, 0.3212, 0.6753, 0.3212, 0.6753, 0.419, 0.5, 0.419, 0.5, 0.419, 0.6753, 0.419, 0.6753, 0.5604, 0.5, 0.5604, 0.6753, 0.3212, 0.7926, 0.3212, 0.7926, 0.419, 0.6753, 0.419, 0.6753, 0.419, 0.7926, 0.419, 0.7926, 0.5604, 0.6753, 0.5604, 0.9155, 0.3212, 1.0, 0.3212, 1.0, 0.419, 0.9155, 0.419, 0.9155, 0.419, 1.0, 0.419, 1.0, 0.5604, 0.9155, 0.5604, 0.7926, 0.06937, 0.9155, 0.06937, 0.9155, 0.1398, 0.7926, 0.1398, 0.5, 0.06937, 0.6753, 0.06937, 0.6753, 0.1398, 0.5, 0.1398, 0.6753, 0.06937, 0.7926, 0.06937, 0.7926, 0.1398, 0.6753, 0.1398, 0.9155, 0.06937, 1.0, 0.06937, 1.0, 0.1398, 0.9155, 0.1398, 0.0, 0.0, 0.0, 0.0, 0.0, 0.0, 0.0, 0.0, 0.0, 0.0, 0.0, 0.0, 0.0, 0.0, 0.0, 0.0, 0.0, 0.0, 0.0, 0.0, 0.0, 0.0, 0.0, 0.0, 0.0, 0.0, 0.0, 0.0, 0.0, 0.0, 0.0, 0.0, 0.0, 0.0, 0.0, 0.0, 0.0, 0.0, 0.0, 0.0, 0.0, 0.0, 0.0, 0.0, 0.0, 0.0, 0.0, 0.0, 0.0, 0.0, 0.0, 0.0, 0.0, 0.0, 0.0, 0.0, 0.0, 0.0, 0.0, 0.0, 0.0, 0.0, 0.0, 0.0, 0.0, 0.0, 0.0, 0.0, 0.0, 0.0, 0.0, 0.0, 0.0, 0.0, 0.03106, 0.01451, 0.03021, 0.01118, 0.0, 0.0, 0.0, 0.0, 0.0, 0.0, 0.0, 0.0, 0.0, 0.0, 0.0, 0.0, 0.0, 0.0, 0.0, 0.0, 0.0, 0.0, 0.0, 0.0, 0.0, 0.0, 0.0, 0.0, 0.0, 0.0, 0.0, 0.0, 0.0, 0.0, 0.0, 0.0, 0.0, 0.0, 0.0, 0.0, 0.0, 0.0, 0.0, 0.0, 0.0, 0.0, 0.7926, 0.1398, 0.9155, 0.1398, 0.9155, 0.2304, 0.7926, 0.2304, 0.5, 0.1398, 0.6753, 0.1398, 0.6753, 0.2304, 0.5, 0.2304, 0.6753, 0.1398, 0.7926, 0.1398, 0.7926, 0.2304, 0.6753, 0.2304, 0.9155, 0.1398, 1.0, 0.1398, 1.0, 0.2304, 0.9155, 0.2304, 0.0, 0.0, 0.0, 0.0, 0.0, 0.0, 0.0, 0.0, 0.0, 0.0, 0.0, 0.0, 0.0, 0.0, 0.0, 0.0, 0.0, 0.0, 0.0, 0.0, 0.0, 0.0, 0.0, 0.0, 0.0, 0.0, 0.0, 0.0, 0.0, 0.0, 0.0, 0.0, 0.0, 0.0, 0.0, 0.0, 0.0, 0.0, 0.0, 0.0, 0.0, 0.0, 0.0, 0.0, 0.0, 0.0, 0.0, 0.0, 0.0, 0.0, 0.0, 0.0, 0.0, 0.0, 0.0, 0.0, 0.0, 0.0, 0.0, 0.0, 0.0, 0.0, 0.0, 0.0, 0.0, 0.0, 0.0, 0.0, 0.0, 0.0, 0.0, 0.0, 0.0, 0.0, 0.0, 0.0, 0.0, 0.0, 0.0, 0.0, 0.0, 0.0, 0.0, 0.0, 0.0, 0.0, 0.0, 0.0, 0.0, 0.0, 0.0, 0.0, 0.1177, 0.134, 0.0, 0.0, 1.0, 1.0, 1.0, 0.9046, 0.03478, 0.03195, 0.1177, 0.134, 1.0, 0.9046, 1.0, 0.7174, 0.0444, 0.03319, 0.03478, 0.03195, 1.0, 0.7174, 1.0, 0.5604, 0.02991, 0.01775, 0.0444, 0.03319, 0.02991, 0.01775, 1.0, 0.5604, 1.0, 0.419, 0.03106, 0.01451, 0.03106, 0.01451, 1.0, 0.419, 1.0, 0.3212, 0.03021, 0.01118, 1.0, 0.3212, 1.0, 0.2304, 0.02536, 0.007192, 0.03021, 0.01118, 0.02536, 0.007192, 1.0, 0.2304, 1.0, 0.1398, 0.01613, 0.003105, 0.01613, 0.003105, 1.0, 0.1398, 1.0, 0.06937, 0.002963, 0.0003209, 1.0, 0.06937, 1.0, 0.0, 0.001195, 4.732e-05, 0.002963, 0.0003209, 0.9155, 0.0, 0.7926, 0.0, 0.7926, 0.0, 0.9155, 0.0, 0.001195, 4.732e-05, 1.0, 0.0, 0.8828, 0.0, -0.009263, 0.0, 0.7926, 0.0, 0.6753, 0.0, 0.6753, 0.0, 0.7926, 0.0, 0.6753, 0.0, 0.5, 0.0, 0.5, 0.0, 0.6753, 0.0, 1.0, 0.0, 0.9155, 0.0, 0.9155, 0.0, 0.8828, 0.0, 0.9155, 0.0, 0.7926, 0.0, 0.7926, 0.0, 0.9155, 0.0, 0.7926, 0.0, 0.6753, 0.0, 0.6753, 0.0, 0.7926, 0.0, -0.009263, 0.0, 0.8828, 0.0, 0.845, 0.0, -0.1344, 0.0, 0.6753, 0.0, 0.5, 0.0, 0.5, 0.0, 0.6753, 0.0, 0.8828, 0.0, 0.9155, 0.0, 0.9155, 0.0, 0.845, 0.0, -0.1344, 0.0, 0.845, 0.0, 0.8285, 0.0, 0.0, 0.0, 0.0, 0.0, 0.8285, 0.0, 0.8285, 0.0, 0.0, 0.0, 0.0, 0.0, 0.8285, 0.0, 0.8285, 0.0, -0.006111, 0.0, -0.006111, 0.0, 0.8285, 0.0, 0.8285, 0.0, 0.0, 0.0, 0.0, 0.0, 0.0, 0.0, 0.0, 0.0, 0.0, 0.0, 0.0, 0.0, 0.0, 0.0, 0.0, 0.0, 0.0, 0.0, 0.0, 0.0, 0.0, 0.0, 0.0, 0.0, 0.0, 0.0, 0.0, 0.0, 0.0, 0.0, 0.0, 0.0, 0.0, 0.0, 0.0, 0.0, 0.0, 0.0, 0.0, 0.0, 0.0, 0.0, 0.0, 0.0, 0.0, 0.0, 0.0, 0.0, 0.0, 0.0, 0.0, 0.0, 0.0, 0.0, 0.0, 0.0, 0.0, 0.0, 0.0, 0.0, 0.0, 0.0, 0.0, 0.0, 0.0, 0.0, 0.0, 0.0, 0.0, 0.0, 0.0, 0.0, 0.0, 0.0, 0.0, 0.0, 0.0, 0.0, 0.0, 0.0, 0.0, 0.0, 0.0, 0.0, 0.0, 0.0, 0.0, 0.0, 0.0, 0.0, 0.0, 0.0, 0.0, 0.0, 0.0, 0.0, 0.0, 0.0, 0.0, 0.0, 0.0, 0.0, 0.0, 0.0, 0.0, 0.0, 0.0, 0.0, 0.0, 0.0, 0.0, 0.0, 0.0, 0.0, 0.0, 0.0, 0.0, 0.0, 0.0, 0.0, 0.0, 0.0, 0.0, 0.0, 0.0, 0.0, 0.0, 0.0, 0.0, 0.0, 0.0, 0.0, 0.0, 0.0, 0.0, 0.0, 0.0, 0.0, 0.0, 0.0, 0.0, 0.0, 0.0, 0.0, 0.0, 0.0, 0.0, 0.0, 0.0, 0.0, 0.0, 0.0, 0.0, 0.0, 0.0, 0.0, 0.0, 0.0, 0.0, 0.0, 0.0, 0.0, 0.0, 0.0, 0.0, 0.0, 0.0, 0.0, 0.0, 0.0, 0.0, 0.0, 0.0, 0.0, 0.0, 0.0, 0.0, 0.0, 0.0, 0.0, 0.0, 0.0, 0.0, 0.0, 0.0, 0.0, 0.0, 0.0, 0.0, 0.0, 0.0, 0.0, 0.0, 0.0])
me_plane_002.update()

# ---- objects
ob_light = bpy.data.objects.new('Light', light_light)
ob_camera = bpy.data.objects.new('Camera', cam_camera)
ob_trunk = bpy.data.objects.new('Trunk', me_plane)
ob_hood = bpy.data.objects.new('Hood', me_plane_001)
ob_smoothing_mesh = bpy.data.objects.new('Smoothing_mesh', me_plane_002)
ob_back = bpy.data.objects.new('back', None)
ob_front = bpy.data.objects.new('front', None)
ob_side = bpy.data.objects.new('side', None)
ob_top = bpy.data.objects.new('top', None)

# ---- transforms, parenting, visibility, modifiers, constraints
ob_light.location = (4.076, 1.005, 5.904)
ob_light.rotation_euler = (0.6503, 0.05522, 1.866)
ob_light.lock_rotations_4d = False
ob_light.empty_display_type = 'ARROWS'
ob_light.color = (0.0, 0.0, 0.0, 0.0)
ob_light.lineart.crease_threshold = 0.0
ob_camera.location = (7.359, -6.926, 4.958)
ob_camera.rotation_euler = (1.109, 0.0, 0.8149)
ob_camera.lock_rotations_4d = False
ob_camera.empty_display_type = 'ARROWS'
ob_camera.color = (0.0, 0.0, 0.0, 0.0)
ob_camera.display_type = 'WIRE'
ob_camera.lineart.crease_threshold = 0.0
ob_trunk.location = (-0.00323, 1.527, 0.8184)
ob_trunk.rotation_euler = (-0.233, -5.127e-17, 6e-18)
ob_trunk.scale = (0.517, 0.517, 0.517)
ob_trunk.hide_select = True
_m = ob_trunk.modifiers.new('Mirror', 'MIRROR')
_m.use_clip = True
_m = ob_trunk.modifiers.new('Subdivision', 'SUBSURF')
_m.levels = 2
ob_hood.location = (0.01172, -1.381, 0.9359)
ob_hood.rotation_euler = (-6.203, 1.787e-17, 7.205e-19)
ob_hood.scale = (0.6241, 0.6241, 0.6241)
ob_hood.hide_select = True
_vg = ob_hood.vertex_groups.new(name='Hood_Smoothing')
_vg.add([0, 1, 2, 4, 5, 6, 7, 8, 9, 10, 11, 12, 13, 14, 18, 19, 21, 22, 23, 24, 25, 26, 36, 42, 43, 45, 58, 59, 60], 1.0, 'REPLACE')
_vg = ob_hood.vertex_groups.new(name='Hood_Smoothing2')
_m = ob_hood.modifiers.new('Mirror', 'MIRROR')
_m.use_clip = True
_m = ob_hood.modifiers.new('Subdivision', 'SUBSURF')
_m.levels = 2
_m = ob_hood.modifiers.new('Shrinkwrap', 'SHRINKWRAP')
_m.target = ob_smoothing_mesh
_m.vertex_group = 'Hood_Smoothing'
ob_smoothing_mesh.location = (0.01172, -1.381, 0.9359)
ob_smoothing_mesh.rotation_euler = (-6.203, 1.787e-17, 7.205e-19)
ob_smoothing_mesh.scale = (0.6241, 0.6241, 0.6241)
_m = ob_smoothing_mesh.modifiers.new('Mirror', 'MIRROR')
_m.use_clip = True
_m = ob_smoothing_mesh.modifiers.new('Subdivision', 'SUBSURF')
_m.levels = 2
ob_back.location = (0.0, -3.0, 0.6998)
ob_back.rotation_euler = (1.571, 0.0, 3.142)
ob_back.empty_display_type = 'IMAGE'
ob_back.empty_display_size = 5.0
ob_back.use_empty_image_alpha = True
ob_back.empty_image_side = 'FRONT'
ob_back.color = (1.0, 1.0, 1.0, 0.2)
ob_front.location = (0.0, 3.0, 0.6917)
ob_front.rotation_euler = (1.571, 0.0, 3.142)
ob_front.empty_display_type = 'IMAGE'
ob_front.empty_display_size = 5.0
ob_front.use_empty_image_alpha = True
ob_front.empty_image_side = 'BACK'
ob_front.color = (1.0, 1.0, 1.0, 0.2)
ob_side.location = (-3.0, 0.0, 0.7031)
ob_side.rotation_euler = (1.571, -0.0, 1.571)
ob_side.empty_display_type = 'IMAGE'
ob_side.empty_display_size = 5.0
ob_side.use_empty_image_alpha = True
ob_side.empty_image_side = 'FRONT'
ob_side.color = (1.0, 1.0, 1.0, 0.2)
ob_top.location = (0.0, 0.0, -2.0)
ob_top.empty_display_type = 'IMAGE'
ob_top.empty_display_size = 5.0
ob_top.use_empty_image_alpha = True
ob_top.empty_image_side = 'FRONT'
ob_top.color = (1.0, 1.0, 1.0, 0.2)

# ---- collection membership
col_collection.objects.link(ob_light)
col_collection.objects.link(ob_camera)
col_collection.objects.link(ob_trunk)
col_collection.objects.link(ob_hood)
col_collection.objects.link(ob_smoothing_mesh)
col_reference.objects.link(ob_back)
col_reference.objects.link(ob_front)
col_reference.objects.link(ob_side)
col_reference.objects.link(ob_top)

# ---- scene / render settings (as saved in the file)
scene.camera = ob_camera
scene.frame_start = 1; scene.frame_end = 250; scene.frame_set(37)
scene.render.engine = 'BLENDER_EEVEE_NEXT'
scene.cycles.sampling_pattern = 'TABULATED_SOBOL'
bpy.context.view_layer.update()
